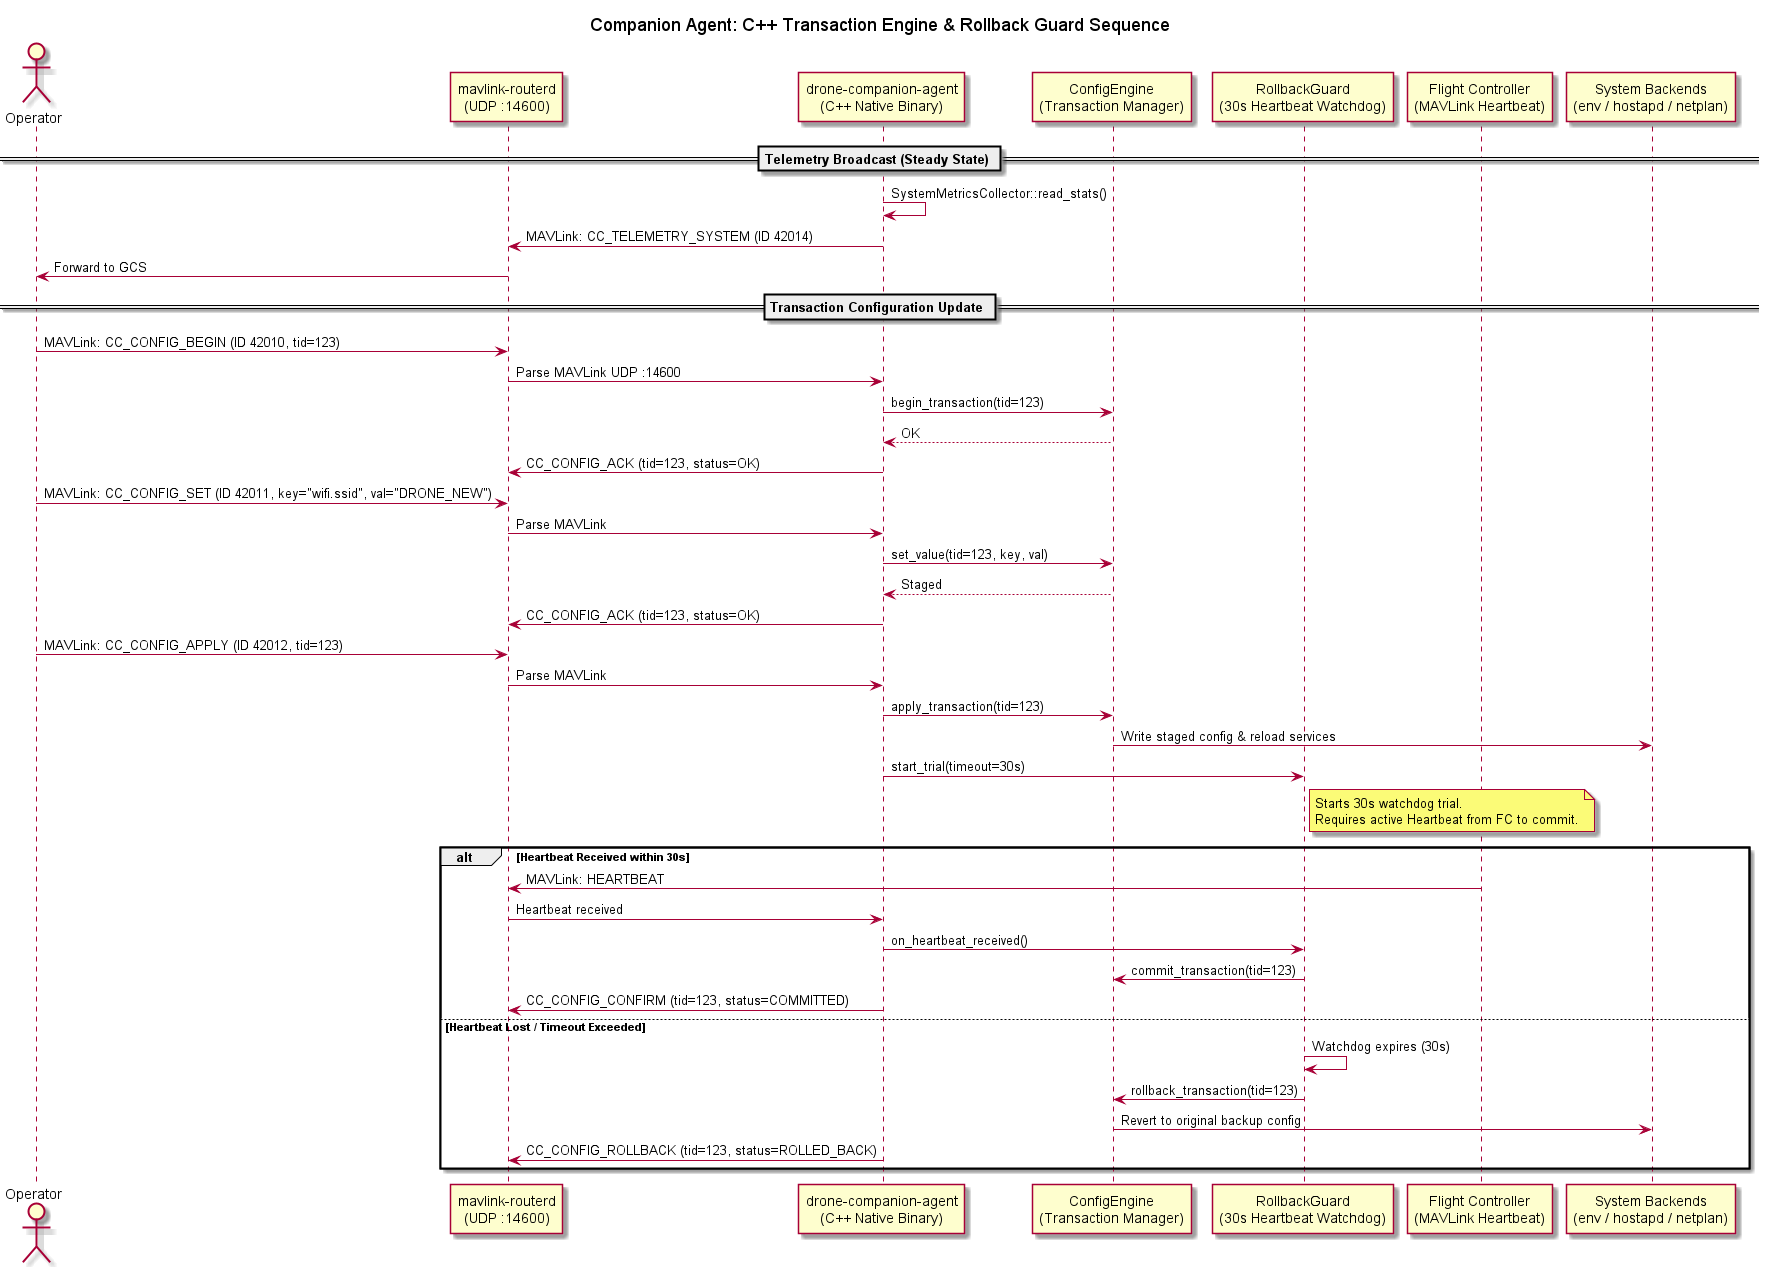

The diagram above was rendered by PlantUML. Its source (embedded in the PNG):
@startuml cc-agent-sequence
title Companion Agent: C++ Transaction Engine & Rollback Guard Sequence

actor Operator as QGC
participant "mavlink-routerd\n(UDP :14600)" as Router
participant "drone-companion-agent\n(C++ Native Binary)" as Agent
participant "ConfigEngine\n(Transaction Manager)" as Engine
participant "RollbackGuard\n(30s Heartbeat Watchdog)" as Guard
participant "Flight Controller\n(MAVLink Heartbeat)" as FC
participant "System Backends\n(env / hostapd / netplan)" as Backends

== Telemetry Broadcast (Steady State) ==
Agent -> Agent : SystemMetricsCollector::read_stats()
Agent -> Router : MAVLink: CC_TELEMETRY_SYSTEM (ID 42014)
Router -> QGC : Forward to GCS

== Transaction Configuration Update ==
QGC -> Router : MAVLink: CC_CONFIG_BEGIN (ID 42010, tid=123)
Router -> Agent : Parse MAVLink UDP :14600
Agent -> Engine : begin_transaction(tid=123)
Engine --> Agent : OK
Agent -> Router : CC_CONFIG_ACK (tid=123, status=OK)

QGC -> Router : MAVLink: CC_CONFIG_SET (ID 42011, key="wifi.ssid", val="DRONE_NEW")
Router -> Agent : Parse MAVLink
Agent -> Engine : set_value(tid=123, key, val)
Engine --> Agent : Staged
Agent -> Router : CC_CONFIG_ACK (tid=123, status=OK)

QGC -> Router : MAVLink: CC_CONFIG_APPLY (ID 42012, tid=123)
Router -> Agent : Parse MAVLink
Agent -> Engine : apply_transaction(tid=123)
Engine -> Backends : Write staged config & reload services
Agent -> Guard : start_trial(timeout=30s)
note right of Guard: Starts 30s watchdog trial.\nRequires active Heartbeat from FC to commit.

alt Heartbeat Received within 30s
  FC -> Router : MAVLink: HEARTBEAT
  Router -> Agent : Heartbeat received
  Agent -> Guard : on_heartbeat_received()
  Guard -> Engine : commit_transaction(tid=123)
  Agent -> Router : CC_CONFIG_CONFIRM (tid=123, status=COMMITTED)
else Heartbeat Lost / Timeout Exceeded
  Guard -> Guard : Watchdog expires (30s)
  Guard -> Engine : rollback_transaction(tid=123)
  Engine -> Backends : Revert to original backup config
  Agent -> Router : CC_CONFIG_ROLLBACK (tid=123, status=ROLLED_BACK)
end

@enduml